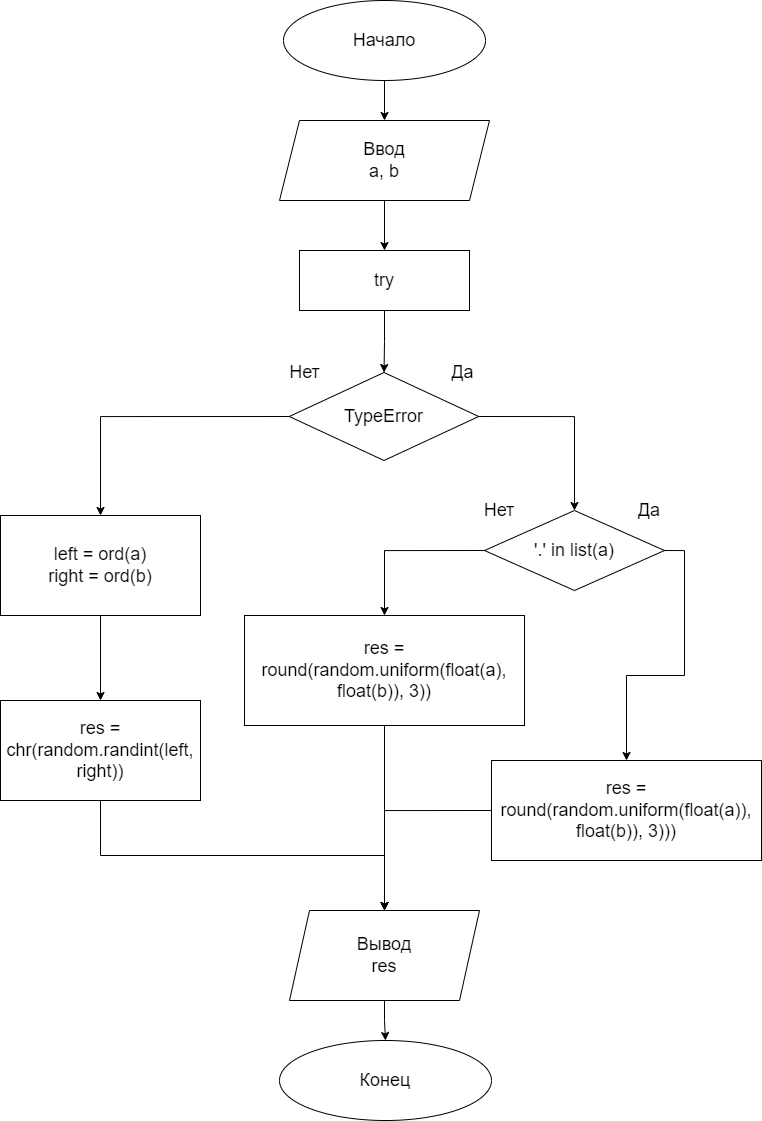

The diagram above was exported from draw.io. Its source (the exported page's mxGraphModel, read from the mxfile embedded in the PNG):
<mxGraphModel dx="1966" dy="885" grid="1" gridSize="10" guides="1" tooltips="1" connect="1" arrows="1" fold="1" page="1" pageScale="1" pageWidth="827" pageHeight="1169" math="0" shadow="0">
  <root>
    <mxCell id="0" />
    <mxCell id="1" parent="0" />
    <mxCell id="gBE3RNX-xP0W9-9iKikB-4" style="edgeStyle=orthogonalEdgeStyle;rounded=0;orthogonalLoop=1;jettySize=auto;html=1;exitX=0.5;exitY=1;exitDx=0;exitDy=0;entryX=0.5;entryY=0;entryDx=0;entryDy=0;fontSize=18;" edge="1" parent="1" source="gBE3RNX-xP0W9-9iKikB-1" target="gBE3RNX-xP0W9-9iKikB-3">
      <mxGeometry relative="1" as="geometry" />
    </mxCell>
    <mxCell id="gBE3RNX-xP0W9-9iKikB-1" value="&lt;font style=&quot;font-size: 18px&quot;&gt;Начало&lt;/font&gt;" style="ellipse;whiteSpace=wrap;html=1;" vertex="1" parent="1">
      <mxGeometry x="313" y="20" width="202" height="80" as="geometry" />
    </mxCell>
    <mxCell id="gBE3RNX-xP0W9-9iKikB-2" value="&lt;font style=&quot;font-size: 18px&quot;&gt;Конец&lt;/font&gt;" style="ellipse;whiteSpace=wrap;html=1;" vertex="1" parent="1">
      <mxGeometry x="309" y="1060" width="212" height="80" as="geometry" />
    </mxCell>
    <mxCell id="z5X5v8l1jh35j3kYNCUP-3" style="edgeStyle=orthogonalEdgeStyle;rounded=0;orthogonalLoop=1;jettySize=auto;html=1;exitX=0.5;exitY=1;exitDx=0;exitDy=0;entryX=0.5;entryY=0;entryDx=0;entryDy=0;fontSize=18;" edge="1" parent="1" source="gBE3RNX-xP0W9-9iKikB-3" target="z5X5v8l1jh35j3kYNCUP-2">
      <mxGeometry relative="1" as="geometry" />
    </mxCell>
    <mxCell id="gBE3RNX-xP0W9-9iKikB-3" value="Ввод&lt;br&gt;a, b&lt;br&gt;" style="shape=parallelogram;perimeter=parallelogramPerimeter;whiteSpace=wrap;html=1;fixedSize=1;fontSize=18;" vertex="1" parent="1">
      <mxGeometry x="309" y="140" width="210" height="80" as="geometry" />
    </mxCell>
    <mxCell id="y7UDcgajLBg8327k0-gb-8" style="edgeStyle=orthogonalEdgeStyle;rounded=0;orthogonalLoop=1;jettySize=auto;html=1;exitX=0.5;exitY=1;exitDx=0;exitDy=0;fontSize=18;" edge="1" parent="1" source="z5X5v8l1jh35j3kYNCUP-2" target="y7UDcgajLBg8327k0-gb-1">
      <mxGeometry relative="1" as="geometry" />
    </mxCell>
    <mxCell id="z5X5v8l1jh35j3kYNCUP-2" value="try" style="rounded=0;whiteSpace=wrap;html=1;fontSize=18;" vertex="1" parent="1">
      <mxGeometry x="329" y="270" width="170" height="60" as="geometry" />
    </mxCell>
    <mxCell id="y7UDcgajLBg8327k0-gb-4" value="" style="group" vertex="1" connectable="0" parent="1">
      <mxGeometry x="303" y="370" width="221" height="110" as="geometry" />
    </mxCell>
    <mxCell id="y7UDcgajLBg8327k0-gb-1" value="TypeError" style="rhombus;whiteSpace=wrap;html=1;fontSize=18;" vertex="1" parent="y7UDcgajLBg8327k0-gb-4">
      <mxGeometry x="15.785714285714286" y="22" width="189.42857142857144" height="88" as="geometry" />
    </mxCell>
    <mxCell id="y7UDcgajLBg8327k0-gb-2" value="Нет&lt;span style=&quot;color: rgba(0 , 0 , 0 , 0) ; font-family: monospace ; font-size: 0px&quot;&gt;%3CmxGraphModel%3E%3Croot%3E%3CmxCell%20id%3D%220%22%2F%3E%3CmxCell%20id%3D%221%22%20parent%3D%220%22%2F%3E%3CmxCell%20id%3D%222%22%20value%3D%22%D0%92%D1%8B%D0%B2%D0%BE%D0%B4%26lt%3Bbr%26gt%3Bc%22%20style%3D%22shape%3Dparallelogram%3Bperimeter%3DparallelogramPerimeter%3BwhiteSpace%3Dwrap%3Bhtml%3D1%3BfixedSize%3D1%3BfontSize%3D18%3B%22%20vertex%3D%221%22%20parent%3D%221%22%3E%3CmxGeometry%20x%3D%2260%22%20y%3D%22680%22%20width%3D%22170%22%20height%3D%2270%22%20as%3D%22geometry%22%2F%3E%3C%2FmxCell%3E%3C%2Froot%3E%3C%2FmxGraphModel%3E&lt;/span&gt;" style="text;html=1;strokeColor=none;fillColor=none;align=center;verticalAlign=middle;whiteSpace=wrap;rounded=0;fontSize=18;" vertex="1" parent="y7UDcgajLBg8327k0-gb-4">
      <mxGeometry y="5.5" width="63.142857142857146" height="33" as="geometry" />
    </mxCell>
    <mxCell id="y7UDcgajLBg8327k0-gb-3" value="Да" style="text;html=1;strokeColor=none;fillColor=none;align=center;verticalAlign=middle;whiteSpace=wrap;rounded=0;fontSize=18;" vertex="1" parent="y7UDcgajLBg8327k0-gb-4">
      <mxGeometry x="157.85714285714286" width="63.142857142857146" height="44" as="geometry" />
    </mxCell>
    <mxCell id="yrTOnVNGz22fSkQ06MfH-1" style="edgeStyle=orthogonalEdgeStyle;rounded=0;orthogonalLoop=1;jettySize=auto;html=1;exitX=0.5;exitY=1;exitDx=0;exitDy=0;entryX=0.5;entryY=0;entryDx=0;entryDy=0;fontSize=18;" edge="1" parent="1" source="y7UDcgajLBg8327k0-gb-5" target="gBE3RNX-xP0W9-9iKikB-2">
      <mxGeometry relative="1" as="geometry" />
    </mxCell>
    <mxCell id="y7UDcgajLBg8327k0-gb-5" value="Вывод&lt;br&gt;res" style="shape=parallelogram;perimeter=parallelogramPerimeter;whiteSpace=wrap;html=1;fixedSize=1;fontSize=18;" vertex="1" parent="1">
      <mxGeometry x="319" y="930" width="190" height="90" as="geometry" />
    </mxCell>
    <mxCell id="y7UDcgajLBg8327k0-gb-10" style="edgeStyle=orthogonalEdgeStyle;rounded=0;orthogonalLoop=1;jettySize=auto;html=1;exitX=0.5;exitY=1;exitDx=0;exitDy=0;entryX=0.5;entryY=0;entryDx=0;entryDy=0;fontSize=18;" edge="1" parent="1" source="y7UDcgajLBg8327k0-gb-6" target="y7UDcgajLBg8327k0-gb-7">
      <mxGeometry relative="1" as="geometry" />
    </mxCell>
    <mxCell id="y7UDcgajLBg8327k0-gb-6" value="left = ord(a)&lt;br&gt;right = ord(b)" style="rounded=0;whiteSpace=wrap;html=1;fontSize=18;" vertex="1" parent="1">
      <mxGeometry x="30" y="535" width="200" height="100" as="geometry" />
    </mxCell>
    <mxCell id="y7UDcgajLBg8327k0-gb-11" style="edgeStyle=orthogonalEdgeStyle;rounded=0;orthogonalLoop=1;jettySize=auto;html=1;exitX=0.5;exitY=1;exitDx=0;exitDy=0;fontSize=18;" edge="1" parent="1" source="y7UDcgajLBg8327k0-gb-7" target="y7UDcgajLBg8327k0-gb-5">
      <mxGeometry relative="1" as="geometry" />
    </mxCell>
    <mxCell id="y7UDcgajLBg8327k0-gb-7" value="res = chr(random.randint(left, right))" style="rounded=0;whiteSpace=wrap;html=1;fontSize=18;" vertex="1" parent="1">
      <mxGeometry x="30" y="720" width="200" height="100" as="geometry" />
    </mxCell>
    <mxCell id="y7UDcgajLBg8327k0-gb-9" style="edgeStyle=orthogonalEdgeStyle;rounded=0;orthogonalLoop=1;jettySize=auto;html=1;exitX=0;exitY=0.5;exitDx=0;exitDy=0;entryX=0.5;entryY=0;entryDx=0;entryDy=0;fontSize=18;" edge="1" parent="1" source="y7UDcgajLBg8327k0-gb-1" target="y7UDcgajLBg8327k0-gb-6">
      <mxGeometry relative="1" as="geometry" />
    </mxCell>
    <mxCell id="yrTOnVNGz22fSkQ06MfH-11" style="edgeStyle=orthogonalEdgeStyle;rounded=0;orthogonalLoop=1;jettySize=auto;html=1;exitX=0.5;exitY=1;exitDx=0;exitDy=0;fontSize=18;" edge="1" parent="1" source="y7UDcgajLBg8327k0-gb-12" target="y7UDcgajLBg8327k0-gb-5">
      <mxGeometry relative="1" as="geometry" />
    </mxCell>
    <mxCell id="y7UDcgajLBg8327k0-gb-12" value="res = round(random.uniform(float(a), float(b)), 3))" style="rounded=0;whiteSpace=wrap;html=1;fontSize=18;" vertex="1" parent="1">
      <mxGeometry x="274" y="635" width="280" height="110" as="geometry" />
    </mxCell>
    <mxCell id="yrTOnVNGz22fSkQ06MfH-4" value="" style="group" vertex="1" connectable="0" parent="1">
      <mxGeometry x="499" y="510" width="210" height="100" as="geometry" />
    </mxCell>
    <mxCell id="yrTOnVNGz22fSkQ06MfH-5" value="&lt;span&gt;'.' in list(a)&lt;/span&gt;" style="rhombus;whiteSpace=wrap;html=1;fontSize=18;" vertex="1" parent="yrTOnVNGz22fSkQ06MfH-4">
      <mxGeometry x="15" y="20" width="180" height="80" as="geometry" />
    </mxCell>
    <mxCell id="yrTOnVNGz22fSkQ06MfH-6" value="Нет&lt;span style=&quot;color: rgba(0 , 0 , 0 , 0) ; font-family: monospace ; font-size: 0px&quot;&gt;%3CmxGraphModel%3E%3Croot%3E%3CmxCell%20id%3D%220%22%2F%3E%3CmxCell%20id%3D%221%22%20parent%3D%220%22%2F%3E%3CmxCell%20id%3D%222%22%20value%3D%22%D0%92%D1%8B%D0%B2%D0%BE%D0%B4%26lt%3Bbr%26gt%3Bc%22%20style%3D%22shape%3Dparallelogram%3Bperimeter%3DparallelogramPerimeter%3BwhiteSpace%3Dwrap%3Bhtml%3D1%3BfixedSize%3D1%3BfontSize%3D18%3B%22%20vertex%3D%221%22%20parent%3D%221%22%3E%3CmxGeometry%20x%3D%2260%22%20y%3D%22680%22%20width%3D%22170%22%20height%3D%2270%22%20as%3D%22geometry%22%2F%3E%3C%2FmxCell%3E%3C%2Froot%3E%3C%2FmxGraphModel%3E&lt;/span&gt;" style="text;html=1;strokeColor=none;fillColor=none;align=center;verticalAlign=middle;whiteSpace=wrap;rounded=0;fontSize=18;" vertex="1" parent="yrTOnVNGz22fSkQ06MfH-4">
      <mxGeometry y="5" width="60" height="30" as="geometry" />
    </mxCell>
    <mxCell id="yrTOnVNGz22fSkQ06MfH-7" value="Да" style="text;html=1;strokeColor=none;fillColor=none;align=center;verticalAlign=middle;whiteSpace=wrap;rounded=0;fontSize=18;" vertex="1" parent="yrTOnVNGz22fSkQ06MfH-4">
      <mxGeometry x="150" width="60" height="40" as="geometry" />
    </mxCell>
    <mxCell id="yrTOnVNGz22fSkQ06MfH-12" style="edgeStyle=orthogonalEdgeStyle;rounded=0;orthogonalLoop=1;jettySize=auto;html=1;exitX=0;exitY=0.5;exitDx=0;exitDy=0;entryX=0.5;entryY=0;entryDx=0;entryDy=0;fontSize=18;" edge="1" parent="1" source="yrTOnVNGz22fSkQ06MfH-8" target="y7UDcgajLBg8327k0-gb-5">
      <mxGeometry relative="1" as="geometry" />
    </mxCell>
    <mxCell id="yrTOnVNGz22fSkQ06MfH-8" value="res = round(random.uniform(float(a)), float(b)), 3)))" style="rounded=0;whiteSpace=wrap;html=1;fontSize=18;" vertex="1" parent="1">
      <mxGeometry x="521" y="780" width="270" height="100" as="geometry" />
    </mxCell>
    <mxCell id="yrTOnVNGz22fSkQ06MfH-9" style="edgeStyle=orthogonalEdgeStyle;rounded=0;orthogonalLoop=1;jettySize=auto;html=1;exitX=0;exitY=0.5;exitDx=0;exitDy=0;entryX=0.5;entryY=0;entryDx=0;entryDy=0;fontSize=18;" edge="1" parent="1" source="yrTOnVNGz22fSkQ06MfH-5" target="y7UDcgajLBg8327k0-gb-12">
      <mxGeometry relative="1" as="geometry" />
    </mxCell>
    <mxCell id="yrTOnVNGz22fSkQ06MfH-10" style="edgeStyle=orthogonalEdgeStyle;rounded=0;orthogonalLoop=1;jettySize=auto;html=1;exitX=1;exitY=0.5;exitDx=0;exitDy=0;fontSize=18;" edge="1" parent="1" source="yrTOnVNGz22fSkQ06MfH-5" target="yrTOnVNGz22fSkQ06MfH-8">
      <mxGeometry relative="1" as="geometry" />
    </mxCell>
    <mxCell id="yrTOnVNGz22fSkQ06MfH-13" style="edgeStyle=orthogonalEdgeStyle;rounded=0;orthogonalLoop=1;jettySize=auto;html=1;exitX=1;exitY=0.5;exitDx=0;exitDy=0;fontSize=18;" edge="1" parent="1" source="y7UDcgajLBg8327k0-gb-1" target="yrTOnVNGz22fSkQ06MfH-5">
      <mxGeometry relative="1" as="geometry" />
    </mxCell>
  </root>
</mxGraphModel>